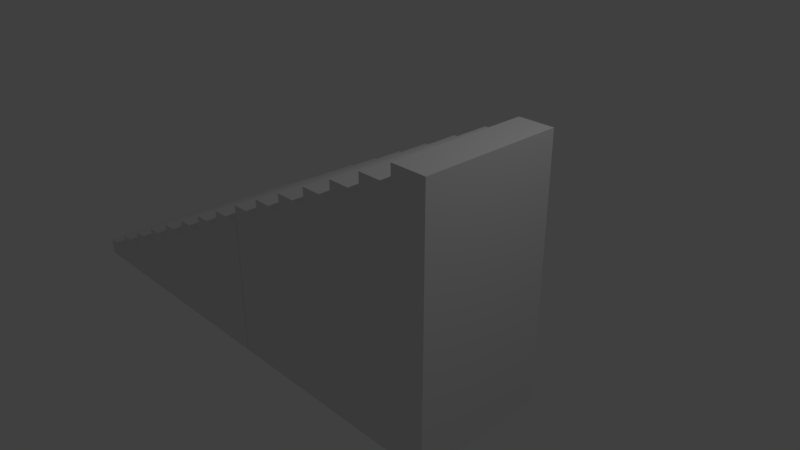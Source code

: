 # Source: escalier5.blend  (saved by Blender 2.78.0; exported with 4.5.12 LTS)
import bpy
from mathutils import Matrix  # noqa: F401  (used for matrix-valued properties, if any)

bpy.ops.wm.read_factory_settings(use_empty=True)
scene = bpy.context.scene
scene.name = 'Scene'

# ---- collections
col_collection_1 = bpy.data.collections.new('Collection 1'); scene.collection.children.link(col_collection_1)

# ---- materials (node trees are filled in below, after node groups)
mat_material = bpy.data.materials.new('Material')
mat_material.alpha_threshold = 0.0
mat_material.use_transparent_shadow = False
mat_material.roughness = 0.5
mat_material.line_color = (0.0, 0.0, 0.0, 1.0)

# ---- material node trees

# ---- world
world_world = bpy.data.worlds.new('World'); scene.world = world_world
world_world.color = (0.05088, 0.05088, 0.05088)
world_world.use_sun_shadow = False
world_world.sun_shadow_jitter_overblur = 0.0
world_world.cycles.sampling_method = 'MANUAL'

# ---- cameras
cam_camera = bpy.data.cameras.new('Camera')
cam_camera.clip_end = 100.0
cam_camera.lens = 35.0
cam_camera.sensor_width = 32.0
cam_camera.sensor_height = 18.0
cam_camera.ortho_scale = 7.314
cam_camera.dof.focus_distance = 0.0
cam_camera.dof.aperture_fstop = 128.0

# ---- lights
light_lamp = bpy.data.lights.new('Lamp', 'POINT')
light_lamp.transmission_factor = 0.0
light_lamp.cutoff_distance = 30.0
light_lamp.energy = 100.0
light_lamp.shadow_buffer_clip_start = 1.001
light_lamp.shadow_soft_size = 0.1
light_lamp.shadow_maximum_resolution = 0.006
light_lamp.use_absolute_resolution = True

# ---- meshes
me_cube_001 = bpy.data.meshes.new('Cube.001')
me_cube_001.from_pydata([(1.0, 1.0, 0.0), (1.0, -1.0, 0.0), (-1.0, -1.0, 0.0), (-1.0, 1.0, 0.0), (1.0, 1.0, 1.0), (1.0, -1.0, 1.0), (-1.0, -1.0, 1.0), (-1.0, 1.0, 1.0), (1.788e-07, 1.0, 0.0), (0.0, -1.0, 0.0), (2.384e-07, 1.0, 1.0), (-5.364e-07, -1.0, 1.0), (-0.5, 1.0, 0.0), (-0.5, -1.0, 0.0), (-0.5, 1.0, 1.0), (-0.5, -1.0, 1.0), (-0.75, 1.0, 0.0), (-0.75, -1.0, 0.0), (-0.75, 1.0, 1.0), (-0.75, -1.0, 1.0), (-0.25, 1.0, 0.0), (-0.25, -1.0, 0.0), (-0.25, 1.0, 1.0), (-0.25, -1.0, 1.0), (0.5, 1.0, 0.0), (0.5, -1.0, 0.0), (0.5, 1.0, 1.0), (0.5, -1.0, 1.0), (0.25, 1.0, 0.0), (0.25, -1.0, 0.0), (0.25, 1.0, 1.0), (0.25, -1.0, 1.0), (0.75, 1.0, 0.0), (0.75, -1.0, 0.0), (0.75, 1.0, 1.0), (0.75, -1.0, 1.0), (1.0, 1.0, 2.0), (1.0, -1.0, 2.0), (0.25, 1.0, 2.0), (2.384e-07, 1.0, 2.0), (0.25, -1.0, 2.0), (-5.364e-07, -1.0, 2.0), (-0.25, 1.0, 2.0), (-0.5, 1.0, 2.0), (-0.25, -1.0, 2.0), (-0.5, -1.0, 2.0), (-0.75, 1.0, 2.0), (-0.75, -1.0, 2.0), (0.75, 1.0, 2.0), (0.5, 1.0, 2.0), (0.75, -1.0, 2.0), (0.5, -1.0, 2.0), (1.0, 1.0, 3.0), (1.0, -1.0, 3.0), (0.25, 1.0, 3.0), (2.384e-07, 1.0, 3.0), (0.25, -1.0, 3.0), (-5.364e-07, -1.0, 3.0), (-0.25, 1.0, 3.0), (-0.5, 1.0, 3.0), (-0.25, -1.0, 3.0), (-0.5, -1.0, 3.0), (0.75, 1.0, 3.0), (0.5, 1.0, 3.0), (0.75, -1.0, 3.0), (0.5, -1.0, 3.0), (1.0, 1.0, 4.0), (1.0, -1.0, 4.0), (0.25, 1.0, 4.0), (2.384e-07, 1.0, 4.0), (0.25, -1.0, 4.0), (-5.364e-07, -1.0, 4.0), (-0.25, 1.0, 4.0), (-0.25, -1.0, 4.0), (0.75, 1.0, 4.0), (0.5, 1.0, 4.0), (0.75, -1.0, 4.0), (0.5, -1.0, 4.0), (1.0, 1.0, 5.0), (1.0, -1.0, 5.0), (0.25, 1.0, 5.0), (2.384e-07, 1.0, 5.0), (0.25, -1.0, 5.0), (-5.364e-07, -1.0, 5.0), (0.75, 1.0, 5.0), (0.5, 1.0, 5.0), (0.75, -1.0, 5.0), (0.5, -1.0, 5.0), (1.0, 1.0, 6.0), (1.0, -1.0, 6.0), (0.75, 1.0, 6.0), (0.5, 1.0, 6.0), (0.75, -1.0, 6.0), (0.5, -1.0, 6.0), (0.25, 1.0, 6.0), (0.25, -1.0, 6.0), (1.0, 1.0, 7.0), (1.0, -1.0, 7.0), (0.75, 1.0, 7.0), (0.5, 1.0, 7.0), (0.75, -1.0, 7.0), (0.5, -1.0, 7.0), (1.0, 1.0, 8.0), (1.0, -1.0, 8.0), (0.75, 1.0, 8.0), (0.75, -1.0, 8.0)], [], [(16, 17, 2, 3), (18, 7, 6, 19), (0, 4, 5, 1), (17, 19, 6, 2), (2, 6, 7, 3), (18, 16, 3, 7), (5, 4, 36, 37), (28, 29, 9, 8), (20, 21, 13, 12), (4, 0, 32, 34, 48, 62, 74, 84, 90, 98, 104, 102, 96, 88, 78, 66, 52, 36), (12, 13, 17, 16), (8, 9, 21, 20), (32, 33, 25, 24), (24, 25, 29, 28), (18, 19, 47, 46), (0, 1, 33, 32), (18, 46, 43, 14, 12, 16), (43, 46, 47, 45), (58, 59, 61, 60), (22, 20, 12, 14, 43, 59, 58, 42), (53, 52, 66, 67), (13, 15, 45, 47, 19, 17), (43, 45, 61, 59), (37, 36, 52, 53), (67, 66, 78, 79), (69, 72, 73, 71), (69, 71, 83, 81), (21, 23, 44, 60, 61, 45, 15, 13), (58, 60, 73, 72), (80, 81, 83, 82), (29, 31, 40, 56, 70, 82, 83, 71, 57, 41, 11, 9), (10, 8, 20, 22, 42, 58, 72, 69, 55, 39), (9, 11, 41, 57, 71, 73, 60, 44, 23, 21), (26, 24, 28, 30, 38, 54, 68, 80, 94, 91, 85, 75, 63, 49), (91, 94, 95, 93), (91, 93, 101, 99), (79, 78, 88, 89), (80, 82, 95, 94), (30, 28, 8, 10, 39, 55, 69, 81, 80, 68, 54, 38), (98, 99, 101, 100), (33, 35, 50, 64, 76, 86, 92, 100, 101, 93, 87, 77, 65, 51, 27, 25), (25, 27, 51, 65, 77, 87, 93, 95, 82, 70, 56, 40, 31, 29), (89, 88, 96, 97), (102, 104, 105, 103), (98, 100, 105, 104), (34, 32, 24, 26, 49, 63, 75, 85, 91, 99, 98, 90, 84, 74, 62, 48), (97, 96, 102, 103), (1, 5, 37, 53, 67, 79, 89, 97, 103, 105, 100, 92, 86, 76, 64, 50, 35, 33)])
me_cube_001.materials.append(mat_material)
me_cube_001.use_remesh_preserve_volume = False
me_cube_001.use_remesh_preserve_attributes = False
me_cube_001.use_mirror_vertex_groups = False
me_cube_001.update()
me_cube = bpy.data.meshes.new('Cube')
me_cube.from_pydata([(1.0, 1.0, 0.0), (1.0, -1.0, 0.0), (-1.0, -1.0, 0.0), (-1.0, 1.0, 0.0), (1.0, 1.0, 1.0), (1.0, -1.0, 1.0), (1.788e-07, 1.0, 0.0), (0.0, -1.0, 0.0), (2.384e-07, 1.0, 1.0), (-5.364e-07, -1.0, 1.0), (-0.5, 1.0, 0.0), (-0.5, -1.0, 0.0), (-0.5, 1.0, 1.0), (-0.5, -1.0, 1.0), (-0.75, 1.0, 0.0), (-0.75, -1.0, 0.0), (-0.75, 1.0, 1.0), (-0.75, -1.0, 1.0), (-0.25, 1.0, 0.0), (-0.25, -1.0, 0.0), (-0.25, 1.0, 1.0), (-0.25, -1.0, 1.0), (0.5, 1.0, 0.0), (0.5, -1.0, 0.0), (0.5, 1.0, 1.0), (0.5, -1.0, 1.0), (0.25, 1.0, 0.0), (0.25, -1.0, 0.0), (0.25, 1.0, 1.0), (0.25, -1.0, 1.0), (0.75, 1.0, 0.0), (0.75, 1.0, 1.0), (1.0, 1.0, 2.0), (1.0, -1.0, 2.0), (0.25, 1.0, 2.0), (2.384e-07, 1.0, 2.0), (0.25, -1.0, 2.0), (-5.364e-07, -1.0, 2.0), (-0.25, 1.0, 2.0), (-0.5, 1.0, 2.0), (-0.25, -1.0, 2.0), (-0.5, -1.0, 2.0), (-0.75, 1.0, 2.0), (-0.75, -1.0, 2.0), (0.75, 1.0, 2.0), (0.5, 1.0, 2.0), (0.5, -1.0, 2.0), (1.0, 1.0, 3.0), (1.0, -1.0, 3.0), (0.25, 1.0, 3.0), (2.384e-07, 1.0, 3.0), (0.25, -1.0, 3.0), (-5.364e-07, -1.0, 3.0), (-0.25, 1.0, 3.0), (-0.5, 1.0, 3.0), (-0.25, -1.0, 3.0), (-0.5, -1.0, 3.0), (0.75, 1.0, 3.0), (0.5, 1.0, 3.0), (0.5, -1.0, 3.0), (1.0, 1.0, 4.0), (1.0, -1.0, 4.0), (0.25, 1.0, 4.0), (2.384e-07, 1.0, 4.0), (0.25, -1.0, 4.0), (-5.364e-07, -1.0, 4.0), (-0.25, 1.0, 4.0), (-0.25, -1.0, 4.0), (0.75, 1.0, 4.0), (0.5, 1.0, 4.0), (0.5, -1.0, 4.0), (1.0, 1.0, 5.0), (1.0, -1.0, 5.0), (0.25, 1.0, 5.0), (2.384e-07, 1.0, 5.0), (0.25, -1.0, 5.0), (-5.364e-07, -1.0, 5.0), (0.75, 1.0, 5.0), (0.5, 1.0, 5.0), (0.5, -1.0, 5.0), (1.0, 1.0, 6.0), (1.0, -1.0, 6.0), (0.75, 1.0, 6.0), (0.5, 1.0, 6.0), (0.5, -1.0, 6.0), (0.25, 1.0, 6.0), (0.25, -1.0, 6.0), (1.0, 1.0, 7.0), (1.0, -1.0, 7.0), (0.75, 1.0, 7.0), (0.5, 1.0, 7.0), (0.75, -1.0, 7.0), (0.5, -1.0, 7.0), (1.0, 1.0, 8.0), (1.0, -1.0, 8.0), (0.75, 1.0, 8.0), (0.75, -1.0, 8.0), (1.0, 1.0, -7.02), (1.0, -1.0, -7.02), (0.25, 1.0, -7.02), (1.788e-07, 1.0, -7.02), (0.25, -1.0, -7.02), (0.0, -1.0, -7.02), (-0.25, 1.0, -7.02), (-0.5, 1.0, -7.02), (-0.25, -1.0, -7.02), (-0.5, -1.0, -7.02), (-0.75, 1.0, -7.02), (-0.75, -1.0, -7.02), (0.75, 1.0, -7.02), (0.5, 1.0, -7.02), (0.75, -1.0, -7.02), (0.5, -1.0, -7.02)], [], [(14, 15, 2, 3), (16, 17, 43, 42), (16, 42, 39, 12, 10, 104, 107, 14), (39, 42, 43, 41), (53, 54, 56, 55), (18, 103, 104, 10, 12, 39, 54, 53, 38, 20), (11, 13, 41, 43, 17, 15, 108, 106), (39, 41, 56, 54), (63, 66, 67, 65), (63, 65, 76, 74), (19, 21, 40, 55, 56, 41, 13, 11, 106, 105), (53, 55, 67, 66), (73, 74, 76, 75), (81, 88, 91, 92, 84, 79, 70, 59, 46, 25, 23, 112, 111, 98, 1, 5, 33, 48, 61, 72), (79, 84, 86, 75, 64, 51, 36, 29, 27, 101, 112, 23, 25, 46, 59, 70), (8, 6, 100, 103, 18, 20, 38, 53, 66, 63, 50, 35), (7, 9, 37, 52, 65, 67, 55, 40, 21, 19, 105, 102), (24, 22, 110, 99, 26, 28, 34, 49, 62, 73, 85, 83, 78, 69, 58, 45), (83, 85, 86, 84), (83, 84, 92, 90), (73, 75, 86, 85), (28, 26, 99, 100, 6, 8, 35, 50, 63, 74, 73, 62, 49, 34), (89, 90, 92, 91), (91, 88, 94, 96), (27, 29, 36, 51, 64, 75, 76, 65, 52, 37, 9, 7, 102, 101), (93, 95, 96, 94), (89, 91, 96, 95), (31, 30, 109, 110, 22, 24, 45, 58, 69, 78, 83, 90, 89, 82, 77, 68, 57, 44), (15, 14, 107, 108), (0, 4, 32, 47, 60, 71, 80, 87, 93, 94, 88, 81, 72, 61, 48, 33, 5, 1, 98, 97), (0, 97, 109, 30, 31, 44, 57, 68, 77, 82, 89, 95, 93, 87, 80, 71, 60, 47, 32, 4), (101, 102, 105, 106, 108, 107, 104, 103, 100, 99, 110, 109, 97, 98, 111, 112)])
me_cube.materials.append(mat_material)
me_cube.use_remesh_preserve_volume = False
me_cube.use_remesh_preserve_attributes = False
me_cube.use_mirror_vertex_groups = False
me_cube.update()

# ---- objects
ob_cube_001 = bpy.data.objects.new('Cube.001', me_cube_001)
ob_cube = bpy.data.objects.new('Cube', me_cube)
ob_lamp = bpy.data.objects.new('Lamp', light_lamp)
ob_camera = bpy.data.objects.new('Camera', cam_camera)

# ---- transforms, parenting, visibility, modifiers, constraints
ob_cube_001.location = (-3.497, 0.0, -1.756)
ob_cube_001.scale = (2.0, 1.0, 0.25)
ob_cube_001.lock_rotations_4d = False
ob_cube_001.empty_display_type = 'ARROWS'
ob_cube_001.lineart.crease_threshold = 0.0
ob_cube.location = (0.0, 0.0, 0.0)
ob_cube.scale = (2.0, 1.0, 0.25)
ob_cube.lock_rotations_4d = False
ob_cube.empty_display_type = 'ARROWS'
ob_cube.lineart.crease_threshold = 0.0
ob_lamp.location = (4.076, 1.005, 5.904)
ob_lamp.rotation_euler = (0.6503, 0.05522, 1.866)
ob_lamp.lock_rotations_4d = False
ob_lamp.empty_display_type = 'ARROWS'
ob_lamp.color = (0.0, 0.0, 0.0, 0.0)
ob_lamp.lineart.crease_threshold = 0.0
ob_camera.location = (7.481, -6.508, 5.344)
ob_camera.rotation_euler = (1.109, 0.0, 0.8149)
ob_camera.lock_rotations_4d = False
ob_camera.empty_display_type = 'ARROWS'
ob_camera.color = (0.0, 0.0, 0.0, 0.0)
ob_camera.display_type = 'WIRE'
ob_camera.lineart.crease_threshold = 0.0

# ---- collection membership
col_collection_1.objects.link(ob_cube_001)
col_collection_1.objects.link(ob_cube)
col_collection_1.objects.link(ob_lamp)
col_collection_1.objects.link(ob_camera)

# ---- scene / render settings (as saved in the file)
scene.camera = ob_camera
scene.frame_start = 1; scene.frame_end = 250; scene.frame_set(1)
scene.render.engine = 'BLENDER_EEVEE_NEXT'
scene.render.resolution_percentage = 50
scene.render.dither_intensity = 0.0
scene.cycles.use_denoising = False
scene.cycles.samples = 128
scene.cycles.sampling_pattern = 'TABULATED_SOBOL'
scene.cycles.light_sampling_threshold = 0.0
scene.cycles.use_adaptive_sampling = False
scene.cycles.use_light_tree = False
scene.cycles.blur_glossy = 0.0
scene.cycles.sample_clamp_indirect = 0.0
scene.view_settings.view_transform = 'Standard'
bpy.context.view_layer.update()
